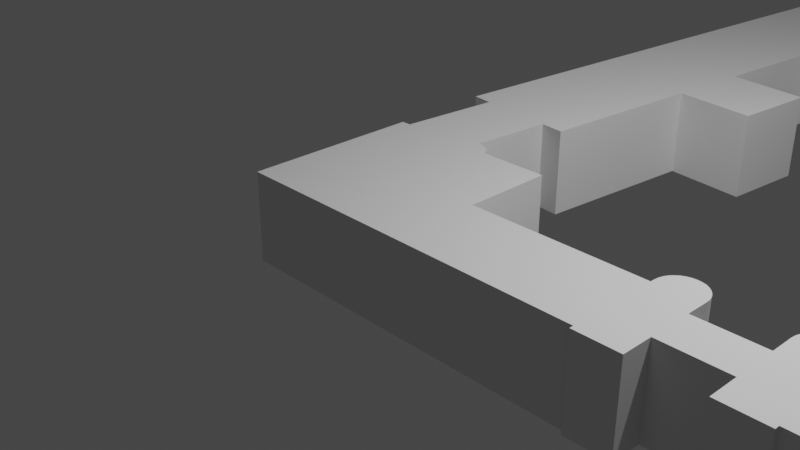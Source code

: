 # Source: ifmo2.blend  (saved by Blender 2.91.10; exported with 4.5.12 LTS)
import bpy
from mathutils import Matrix  # noqa: F401  (used for matrix-valued properties, if any)

bpy.ops.wm.read_factory_settings(use_empty=True)
scene = bpy.context.scene
scene.name = 'Scene'

# ---- collections
col_collection = bpy.data.collections.new('Collection'); scene.collection.children.link(col_collection)

# ---- world
world_world = bpy.data.worlds.new('World'); scene.world = world_world
world_world.use_nodes = True; world_world.node_tree.nodes.clear()
_N = world_world.node_tree.nodes; _L = world_world.node_tree.links
n0 = _N.new('ShaderNodeOutputWorld'); n0.name = 'World Output'; n0.location = (300, 300)
n1 = _N.new('ShaderNodeBackground'); n1.name = 'Background'; n1.location = (10, 300)
n1.inputs[0].default_value = (0.05088, 0.05088, 0.05088, 1.0)
_L.new(n1.outputs[0], n0.inputs[0])
n0.is_active_output = True
world_world.color = (0.05088, 0.05088, 0.05088)
world_world.use_sun_shadow = False
world_world.sun_shadow_jitter_overblur = 0.0

# ---- cameras
cam_camera = bpy.data.cameras.new('Camera')
cam_camera.clip_end = 100.0
cam_camera.ortho_scale = 7.314

# ---- lights
light_light = bpy.data.lights.new('Light', 'POINT')
light_light.transmission_factor = 0.0
light_light.energy = 1000.0
light_light.shadow_soft_size = 0.1
light_light.shadow_maximum_resolution = 0.006
light_light.use_absolute_resolution = True

# ---- meshes
me_cube_004 = bpy.data.meshes.new('Cube.004')
me_cube_004.from_pydata([(11.52, -1.063, -1.0), (11.52, -1.063, 1.0), (11.59, -1.063, -1.0), (11.59, -1.063, 1.0), (11.66, -1.067, -1.0), (11.66, -1.067, 1.0), (11.72, -1.075, -1.0), (11.72, -1.075, 1.0), (11.78, -1.086, -1.0), (11.78, -1.086, 1.0), (11.83, -1.099, -1.0), (11.83, -1.099, 1.0), (11.24, -1.116, -1.0), (11.24, -1.116, 1.0), (11.28, -1.1, -1.0), (11.28, -1.1, 1.0), (11.33, -1.086, -1.0), (11.33, -1.086, 1.0), (11.39, -1.075, -1.0), (11.39, -1.075, 1.0), (11.45, -1.067, -1.0), (11.45, -1.067, 1.0), (7.072, -1.53, 1.0), (7.072, -1.53, -1.0), (7.003, -1.534, 1.0), (7.003, -1.534, -1.0), (6.938, -1.542, 1.0), (6.938, -1.542, -1.0), (6.88, -1.553, 1.0), (6.88, -1.553, -1.0), (6.831, -1.567, 1.0), (6.831, -1.567, -1.0), (6.792, -1.583, 1.0), (6.792, -1.583, -1.0), (6.765, -1.601, 1.0), (6.765, -1.601, -1.0), (6.752, -1.62, 1.0), (6.752, -1.62, -1.0), (6.752, -1.64, 1.0), (6.752, -1.64, -1.0), (7.463, -1.62, 1.0), (7.463, -1.62, -1.0), (7.449, -1.601, 1.0), (7.449, -1.601, -1.0), (7.422, -1.583, 1.0), (7.422, -1.583, -1.0), (7.383, -1.566, 1.0), (7.383, -1.566, -1.0), (7.333, -1.553, 1.0), (7.333, -1.553, -1.0), (7.275, -1.542, 1.0), (7.275, -1.542, -1.0), (7.21, -1.534, 1.0), (7.21, -1.534, -1.0), (7.142, -1.53, 1.0), (7.142, -1.53, -1.0), (7.621, -2.058, 1.0), (7.621, -2.058, -1.0), (7.463, -1.62, 1.0), (7.463, -1.62, -1.0), (6.91, -2.078, 1.0), (6.91, -2.078, -1.0), (6.752, -1.64, 1.0), (6.752, -1.64, -1.0), (7.47, -1.64, -1.0), (7.47, -1.64, 1.0), (7.614, -2.038, -1.0), (7.614, -2.038, 1.0), (10.31, -1.56, -1.0), (10.31, -1.56, 1.0), (10.17, -1.162, -1.0), (10.17, -1.162, 1.0), (13.01, -1.082, -1.0), (13.01, -1.082, 1.0), (13.3, -1.878, -1.0), (13.3, -1.878, 1.0), (6.752, -1.64, 1.0), (6.752, -1.64, -1.0), (6.752, -1.641, -1.0), (7.463, -1.62, 1.0), (7.463, -1.62, -1.0), (6.753, -1.64, -1.0), (11.86, -1.114, -1.0), (11.86, -1.114, 1.0), (11.21, -1.132, -1.0), (11.21, -1.132, 1.0), (6.79, -1.745, -1.0), (6.79, -1.745, 1.0), (6.86, -1.94, -1.0), (6.86, -1.94, 1.0), (0.6585, -1.372, -1.0), (0.6585, -1.372, 1.0), (0.7272, -1.376, -1.0), (0.7272, -1.376, 1.0), (0.7919, -1.384, -1.0), (0.7919, -1.384, 1.0), (0.8502, -1.394, -1.0), (0.8502, -1.394, 1.0), (0.8999, -1.408, -1.0), (0.8999, -1.408, 1.0), (5.33, -1.58, -1.0), (5.33, -1.58, 1.0), (5.4, -1.58, -1.0), (5.4, -1.58, 1.0), (5.468, -1.583, -1.0), (5.468, -1.583, 1.0), (5.533, -1.591, -1.0), (5.533, -1.591, 1.0), (5.591, -1.602, -1.0), (5.591, -1.602, 1.0), (5.641, -1.616, -1.0), (5.641, -1.616, 1.0), (5.68, -1.632, -1.0), (5.68, -1.632, 1.0), (5.707, -1.65, -1.0), (5.707, -1.65, 1.0), (5.721, -1.669, -1.0), (5.721, -1.669, 1.0), (5.01, -1.689, -1.0), (5.01, -1.689, 1.0), (5.01, -1.67, -1.0), (5.01, -1.67, 1.0), (5.024, -1.65, -1.0), (5.024, -1.65, 1.0), (5.05, -1.632, -1.0), (5.05, -1.632, 1.0), (5.089, -1.616, -1.0), (5.089, -1.616, 1.0), (5.138, -1.602, -1.0), (5.138, -1.602, 1.0), (5.196, -1.591, -1.0), (5.196, -1.591, 1.0), (5.261, -1.584, -1.0), (5.261, -1.584, 1.0), (5.168, -2.127, -1.0), (5.168, -2.127, 1.0), (5.01, -1.69, -1.0), (5.01, -1.69, 1.0), (5.879, -2.107, -1.0), (5.879, -2.107, 1.0), (5.721, -1.67, -1.0), (5.721, -1.67, 1.0), (5.017, -1.71, 1.0), (5.017, -1.71, -1.0), (5.161, -2.108, 1.0), (5.161, -2.108, -1.0), (2.175, -1.79, 1.0), (2.175, -1.79, -1.0), (2.031, -1.392, 1.0), (2.031, -1.392, -1.0), (-0.8114, -1.472, 1.0), (-0.8114, -1.472, -1.0), (-0.5245, -2.268, 1.0), (-0.5245, -2.268, -1.0), (5.721, -1.67, -1.0), (5.721, -1.67, 1.0), (5.721, -1.67, 1.0), (5.01, -1.69, -1.0), (5.01, -1.69, 1.0), (5.721, -1.67, 1.0), (0.935, -1.423, -1.0), (0.935, -1.423, 1.0), (-1.0, 1.6, -1.0), (-1.0, 1.6, 1.0), (2.981, 1.001, -1.0), (2.981, 1.001, 1.0), (2.981, 1.389, -1.0), (2.981, 1.389, 1.0), (2.357, -0.2, -1.0), (2.357, -0.2, 1.0), (2.357, 0.2, -1.0), (2.357, 0.2, 1.0), (-1.0, -1.0, -1.0), (-1.0, -1.0, 1.0), (1.0, -1.0, -1.0), (1.0, -1.0, 1.0), (1.0, 0.2, -1.0), (1.0, 0.2, 1.0), (1.0, -0.2, -1.0), (1.0, -0.2, 1.0), (1.0, 0.9011, -1.0), (1.0, 0.9011, 1.0), (-0.6585, -1.0, -1.0), (-0.6585, -1.0, 1.0), (0.6033, -1.0, -1.0), (0.6033, -1.0, 1.0), (0.6033, -1.372, -1.0), (0.6033, -1.372, 1.0), (-0.6585, -1.468, -1.0), (-0.6585, -1.468, 1.0), (5.759, -1.774, -1.0), (5.759, -1.774, 1.0), (5.829, -1.969, 1.0), (5.829, -1.969, -1.0)], [], [(0, 1, 3, 2), (2, 3, 5, 4), (4, 5, 7, 6), (6, 7, 9, 8), (8, 9, 11, 10), (12, 13, 15, 14), (14, 15, 17, 16), (16, 17, 19, 18), (18, 19, 21, 20), (20, 21, 1, 0), (22, 23, 25, 24), (24, 25, 27, 26), (26, 27, 29, 28), (28, 29, 31, 30), (30, 31, 33, 32), (32, 33, 35, 34), (34, 35, 37, 36), (36, 37, 39, 38), (40, 41, 43, 42), (42, 43, 45, 44), (44, 45, 47, 46), (46, 47, 49, 48), (48, 49, 51, 50), (50, 51, 53, 52), (52, 53, 55, 54), (54, 55, 23, 22), (60, 61, 57, 56), (187, 185, 175, 179, 169, 171, 177, 181, 165, 167, 163, 173, 183, 189, 150, 152, 144, 135, 139, 192, 89, 60, 56, 67, 75, 73, 83, 11, 9, 7, 5, 3, 1, 21, 19, 17, 15, 13, 85, 71, 69, 65, 58, 79, 76, 62, 87, 191, 141, 155, 156, 159, 158, 137, 142, 146, 148, 161, 99, 97, 95, 93, 91), (69, 68, 64, 65), (75, 74, 72, 73), (71, 70, 68, 69), (67, 56, 57, 66), (59, 58, 65, 64), (38, 39, 77, 76), (41, 40, 79, 80), (80, 81, 77, 39, 37, 35, 33, 31, 29, 27, 25, 23, 55, 53, 51, 49, 47, 45, 43, 41), (78, 77, 81), (76, 79, 40, 42, 44, 46, 48, 50, 52, 54, 22, 24, 26, 28, 30, 32, 34, 36, 38), (58, 59, 80, 79), (63, 62, 76, 77), (10, 11, 83, 82), (13, 12, 84, 85), (80, 59, 64, 68, 70, 84, 12, 14, 16, 18, 20, 0, 2, 4, 6, 8, 10, 82, 72, 74, 66, 57, 61, 88, 193, 138, 134, 145, 153, 151, 188, 182, 172, 162, 166, 164, 180, 176, 170, 168, 178, 174, 184, 186, 90, 92, 94, 96, 98, 160, 149, 147, 143, 136, 157, 118, 120, 122, 124, 126, 128, 130, 132, 100, 102, 104, 106, 108, 110, 112, 114, 116, 154, 140, 190, 86, 63, 77, 78, 81), (73, 72, 82, 83), (84, 70, 71, 85), (66, 74, 75, 67), (62, 63, 86, 87), (61, 60, 89, 88), (90, 91, 93, 92), (92, 93, 95, 94), (94, 95, 97, 96), (96, 97, 99, 98), (100, 101, 103, 102), (102, 103, 105, 104), (104, 105, 107, 106), (106, 107, 109, 108), (108, 109, 111, 110), (110, 111, 113, 112), (112, 113, 115, 114), (114, 115, 117, 116), (118, 119, 121, 120), (120, 121, 123, 122), (122, 123, 125, 124), (124, 125, 127, 126), (126, 127, 129, 128), (128, 129, 131, 130), (130, 131, 133, 132), (132, 133, 101, 100), (138, 139, 135, 134), (147, 146, 142, 143), (153, 152, 150, 151), (149, 148, 146, 147), (145, 134, 135, 144), (137, 136, 143, 142), (116, 117, 155, 154), (119, 118, 157, 158), (158, 159, 155, 117, 115, 113, 111, 109, 107, 105, 103, 101, 133, 131, 129, 127, 125, 123, 121, 119), (156, 155, 159), (136, 137, 158, 157), (141, 140, 154, 155), (98, 99, 161, 160), (161, 148, 149, 160), (162, 163, 167, 166), (166, 167, 165, 164), (170, 171, 169, 168), (171, 170, 176, 177), (168, 169, 179, 178), (179, 175, 174, 178), (144, 152, 153, 145), (162, 172, 173, 163), (180, 164, 165, 181), (181, 177, 176, 180), (174, 175, 185, 184), (183, 173, 172, 182), (91, 90, 186, 187), (151, 150, 189, 188), (183, 182, 188, 189), (184, 185, 187, 186), (87, 86, 190, 191), (193, 88, 89, 192), (140, 141, 191, 190), (192, 139, 138, 193)])
_uv = me_cube_004.uv_layers.new(name='UVMap')
_uv.uv.foreach_set('vector', [1.0, 0.5, 1.0, 1.0, 0.9688, 1.0, 0.9688, 0.5, 0.9688, 0.5, 0.9688, 1.0, 0.9375, 1.0, 0.9375, 0.5, 0.9375, 0.5, 0.9375, 1.0, 0.9062, 1.0, 0.9062, 0.5, 0.9062, 0.5, 0.9062, 1.0, 0.875, 1.0, 0.875, 0.5, 0.875, 0.5, 0.875, 1.0, 0.8438, 1.0, 0.8438, 0.5, 0.1562, 0.5, 0.1562, 1.0, 0.125, 1.0, 0.125, 0.5, 0.125, 0.5, 0.125, 1.0, 0.09375, 1.0, 0.09375, 0.5, 0.09375, 0.5, 0.09375, 1.0, 0.0625, 1.0, 0.0625, 0.5, 0.0625, 0.5, 0.0625, 1.0, 0.03125, 1.0, 0.03125, 0.5, 0.03125, 0.5, 0.03125, 1.0, 0.0, 1.0, 0.0, 0.5, 1.0, 0.5, 1.0, 1.0, 0.9688, 1.0, 0.9688, 0.5, 0.9688, 0.5, 0.9688, 1.0, 0.9375, 1.0, 0.9375, 0.5, 0.9375, 0.5, 0.9375, 1.0, 0.9062, 1.0, 0.9062, 0.5, 0.9062, 0.5, 0.9062, 1.0, 0.875, 1.0, 0.875, 0.5, 0.875, 0.5, 0.875, 1.0, 0.8438, 1.0, 0.8438, 0.5, 0.8438, 0.5, 0.8438, 1.0, 0.8125, 1.0, 0.8125, 0.5, 0.8125, 0.5, 0.8125, 1.0, 0.7812, 1.0, 0.7812, 0.5, 0.7812, 0.5, 0.7812, 1.0, 0.75, 1.0, 0.75, 0.5, 0.25, 0.5, 0.25, 1.0, 0.2188, 1.0, 0.2188, 0.5, 0.2188, 0.5, 0.2188, 1.0, 0.1875, 1.0, 0.1875, 0.5, 0.1875, 0.5, 0.1875, 1.0, 0.1562, 1.0, 0.1562, 0.5, 0.1562, 0.5, 0.1562, 1.0, 0.125, 1.0, 0.125, 0.5, 0.125, 0.5, 0.125, 1.0, 0.09375, 1.0, 0.09375, 0.5, 0.09375, 0.5, 0.09375, 1.0, 0.0625, 1.0, 0.0625, 0.5, 0.0625, 0.5, 0.0625, 1.0, 0.03125, 1.0, 0.03125, 0.5, 0.03125, 0.5, 0.03125, 1.0, 0.0, 1.0, 0.0, 0.5, 0.375, 0.75, 0.625, 0.75, 0.625, 1.0, 0.375, 1.0, 0.625, 0.6775, 0.6746, 0.75, 0.625, 0.75, 0.8625, 0.75, 0.625, 0.75, 0.625, 0.5, 0.625, 0.6, 0.7494, 0.75, 0.625, 0.75, 0.625, 0.5, 0.875, 0.5, 0.875, 0.75, 0.875, 0.511, 0.8616, 0.5, 0.875, 0.5, 0.875, 0.75, 0.875, 0.7386, 0.875, 0.75, 0.625, 0.75, 0.841, 0.75, 0.375, 0.6711, 0.375, 0.75, 0.125, 0.75, 0.375, 0.75, 0.125, 0.75, 0.125, 0.5, 0.4695, 0.346, 0.4496, 0.3833, 0.4197, 0.4197, 0.3833, 0.4496, 0.3418, 0.4717, 0.2968, 0.4854, 0.25, 0.49, 0.2032, 0.4854, 0.1582, 0.4717, 0.1167, 0.4496, 0.08029, 0.4197, 0.05045, 0.3833, 0.283, 0.5, 0.375, 0.5, 0.125, 0.5, 0.125, 0.5114, 0.125, 0.5, 0.125, 0.5, 0.375, 0.5, 0.375, 0.5, 0.6703, 0.5, 0.625, 0.5594, 0.625, 0.5, 0.625, 0.5, 0.4899, 0.2488, 0.4898, 0.249, 0.875, 0.5, 0.875, 0.5, 0.625, 0.5, 0.625, 0.625, 0.625, 0.5, 0.4695, 0.346, 0.4496, 0.3833, 0.4197, 0.4197, 0.3833, 0.4496, 0.3418, 0.4717, 0.2968, 0.4854, 0.375, 0.25, 0.625, 0.25, 0.625, 0.5, 0.375, 0.5, 0.375, 0.0, 0.625, 0.0, 0.625, 0.25, 0.375, 0.25, 0.375, 0.5, 0.625, 0.5, 0.625, 0.625, 0.375, 0.625, 0.375, 0.01136, 0.375, 0.0, 0.625, 0.0, 0.625, 0.01136, 0.625, 0.25, 0.375, 0.25, 0.375, 0.2386, 0.625, 0.2386, 0.75, 0.5, 0.75, 1.0, 0.7494, 1.0, 0.7494, 0.5, 0.25, 1.0, 0.25, 0.5, 0.2506, 0.5, 0.2506, 1.0, 0.01009, 0.249, 0.4898, 0.249, 0.4899, 0.249, 0.49, 0.25, 0.4854, 0.2968, 0.4717, 0.3418, 0.4496, 0.3833, 0.4197, 0.4197, 0.3833, 0.4496, 0.3418, 0.4717, 0.2968, 0.4854, 0.25, 0.49, 0.2032, 0.4854, 0.1582, 0.4717, 0.1167, 0.4496, 0.08029, 0.4197, 0.05045, 0.3833, 0.02827, 0.3418, 0.01461, 0.2968, 0.01, 0.25, 0.4899, 0.2488, 0.4899, 0.249, 0.4898, 0.249, 0.9899, 0.249, 0.5101, 0.249, 0.51, 0.25, 0.5146, 0.2968, 0.5283, 0.3418, 0.5504, 0.3833, 0.5803, 0.4197, 0.6167, 0.4496, 0.6582, 0.4717, 0.7032, 0.4854, 0.75, 0.49, 0.7968, 0.4854, 0.8418, 0.4717, 0.8833, 0.4496, 0.9197, 0.4197, 0.9496, 0.3833, 0.9717, 0.3418, 0.9854, 0.2968, 0.99, 0.25, 0.375, 0.25, 0.625, 0.25, 0.625, 0.25, 0.375, 0.25, 0.625, 0.5, 0.375, 0.5, 0.375, 0.5, 0.625, 0.5, 0.8438, 0.5, 0.8438, 1.0, 0.8156, 1.0, 0.8156, 0.5, 0.1562, 1.0, 0.1562, 0.5, 0.1844, 0.5, 0.1844, 1.0, 0.875, 0.5, 0.875, 0.5, 0.625, 0.5, 0.625, 0.625, 0.625, 0.5, 0.5305, 0.346, 0.5504, 0.3833, 0.5803, 0.4197, 0.6167, 0.4496, 0.6582, 0.4717, 0.7032, 0.4854, 0.75, 0.49, 0.7968, 0.4854, 0.8418, 0.4717, 0.8833, 0.4496, 0.9197, 0.4197, 0.9496, 0.3833, 0.7741, 0.5, 0.875, 0.5, 0.875, 0.75, 0.875, 0.7386, 0.875, 0.75, 0.625, 0.75, 0.3297, 0.75, 0.375, 0.6711, 0.375, 0.75, 0.125, 0.75, 0.375, 0.75, 0.125, 0.75, 0.125, 0.5, 0.125, 0.7202, 0.1677, 0.75, 0.125, 0.75, 0.125, 0.5, 0.375, 0.5, 0.375, 0.75, 0.375, 0.5124, 0.1375, 0.5, 0.375, 0.5, 0.375, 0.75, 0.375, 0.65, 0.375, 0.75, 0.375, 0.511, 0.7599, 0.489, 0.7968, 0.4854, 0.8418, 0.4717, 0.8833, 0.4496, 0.9197, 0.4197, 0.9496, 0.3833, 0.2786, 0.5, 0.375, 0.5, 0.125, 0.5, 0.125, 0.5114, 0.125, 0.5, 0.5101, 0.249, 0.51, 0.25, 0.5146, 0.2968, 0.5283, 0.3418, 0.5504, 0.3833, 0.5803, 0.4197, 0.6167, 0.4496, 0.6582, 0.4717, 0.7032, 0.4854, 0.75, 0.49, 0.7968, 0.4854, 0.8418, 0.4717, 0.8833, 0.4496, 0.9197, 0.4197, 0.9496, 0.3833, 0.9717, 0.3418, 0.9854, 0.2968, 0.99, 0.25, 0.375, 0.5, 0.375, 0.5, 0.159, 0.5, 0.625, 0.5594, 0.625, 0.5, 0.625, 0.5, 0.4899, 0.2488, 0.4898, 0.249, 0.375, 0.25, 0.625, 0.25, 0.625, 0.3509, 0.375, 0.3509, 0.625, 0.408, 0.625, 0.5, 0.375, 0.5, 0.375, 0.408, 0.625, 0.75, 0.625, 1.0, 0.375, 1.0, 0.375, 0.75, 0.375, 0.5, 0.625, 0.5, 0.625, 0.5594, 0.375, 0.5594, 0.625, 0.75, 0.375, 0.75, 0.375, 0.6711, 0.625, 0.6711, 0.9688, 0.5, 0.9688, 1.0, 0.9375, 1.0, 0.9375, 0.5, 0.9375, 0.5, 0.9375, 1.0, 0.9062, 1.0, 0.9062, 0.5, 0.9062, 0.5, 0.9062, 1.0, 0.875, 1.0, 0.875, 0.5, 0.875, 0.5, 0.875, 1.0, 0.8438, 1.0, 0.8438, 0.5, 1.0, 0.5, 1.0, 1.0, 0.9688, 1.0, 0.9688, 0.5, 0.9688, 0.5, 0.9688, 1.0, 0.9375, 1.0, 0.9375, 0.5, 0.9375, 0.5, 0.9375, 1.0, 0.9062, 1.0, 0.9062, 0.5, 0.9062, 0.5, 0.9062, 1.0, 0.875, 1.0, 0.875, 0.5, 0.875, 0.5, 0.875, 1.0, 0.8438, 1.0, 0.8438, 0.5, 0.8438, 0.5, 0.8438, 1.0, 0.8125, 1.0, 0.8125, 0.5, 0.8125, 0.5, 0.8125, 1.0, 0.7812, 1.0, 0.7812, 0.5, 0.7812, 0.5, 0.7812, 1.0, 0.75, 1.0, 0.75, 0.5, 0.25, 0.5, 0.25, 1.0, 0.2188, 1.0, 0.2188, 0.5, 0.2188, 0.5, 0.2188, 1.0, 0.1875, 1.0, 0.1875, 0.5, 0.1875, 0.5, 0.1875, 1.0, 0.1562, 1.0, 0.1562, 0.5, 0.1562, 0.5, 0.1562, 1.0, 0.125, 1.0, 0.125, 0.5, 0.125, 0.5, 0.125, 1.0, 0.09375, 1.0, 0.09375, 0.5, 0.09375, 0.5, 0.09375, 1.0, 0.0625, 1.0, 0.0625, 0.5, 0.0625, 0.5, 0.0625, 1.0, 0.03125, 1.0, 0.03125, 0.5, 0.03125, 0.5, 0.03125, 1.0, 0.0, 1.0, 0.0, 0.5, 0.375, 0.75, 0.625, 0.75, 0.625, 1.0, 0.375, 1.0, 0.375, 0.25, 0.625, 0.25, 0.625, 0.5, 0.375, 0.5, 0.375, 0.0, 0.625, 0.0, 0.625, 0.25, 0.375, 0.25, 0.375, 0.5, 0.625, 0.5, 0.625, 0.625, 0.375, 0.625, 0.375, 0.01136, 0.375, 0.0, 0.625, 0.0, 0.625, 0.01136, 0.625, 0.25, 0.375, 0.25, 0.375, 0.2386, 0.625, 0.2386, 0.75, 0.5, 0.75, 1.0, 0.7494, 1.0, 0.7494, 0.5, 0.25, 1.0, 0.25, 0.5, 0.2506, 0.5, 0.2506, 1.0, 0.01009, 0.249, 0.4898, 0.249, 0.4899, 0.249, 0.49, 0.25, 0.4854, 0.2968, 0.4717, 0.3418, 0.4496, 0.3833, 0.4197, 0.4197, 0.3833, 0.4496, 0.3418, 0.4717, 0.2968, 0.4854, 0.25, 0.49, 0.2032, 0.4854, 0.1582, 0.4717, 0.1167, 0.4496, 0.08029, 0.4197, 0.05045, 0.3833, 0.02827, 0.3418, 0.01461, 0.2968, 0.01, 0.25, 0.4899, 0.2488, 0.4899, 0.249, 0.4898, 0.249, 0.375, 0.25, 0.625, 0.25, 0.625, 0.25, 0.375, 0.25, 0.625, 0.5, 0.375, 0.5, 0.375, 0.5, 0.625, 0.5, 0.8438, 0.5, 0.8438, 1.0, 0.8156, 1.0, 0.8156, 0.5, 0.625, 0.4036, 0.625, 0.5, 0.375, 0.5, 0.375, 0.4036, 0.375, 0.25, 0.625, 0.25, 0.625, 0.5, 0.375, 0.5, 0.375, 0.5, 0.625, 0.5, 0.625, 0.75, 0.375, 0.75, 0.375, 0.5, 0.625, 0.5, 0.625, 0.75, 0.375, 0.75, 0.625, 0.5, 0.375, 0.5, 0.375, 0.2625, 0.625, 0.2625, 0.375, 0.75, 0.625, 0.75, 0.625, 0.9875, 0.375, 0.9875, 0.625, 0.65, 0.625, 0.75, 0.375, 0.75, 0.375, 0.65, 0.625, 0.75, 0.625, 1.0, 0.375, 1.0, 0.375, 0.75, 0.375, 0.25, 0.375, 0.0, 0.625, 0.0, 0.625, 0.25, 0.375, 0.8744, 0.375, 0.75, 0.625, 0.75, 0.625, 0.8744, 0.625, 0.5124, 0.625, 0.6, 0.375, 0.6, 0.375, 0.5124, 0.375, 0.75, 0.625, 0.75, 0.625, 0.7996, 0.375, 0.7996, 0.625, 0.9573, 0.625, 1.0, 0.375, 1.0, 0.375, 0.9573, 0.9688, 1.0, 0.9688, 0.5, 0.9934, 0.5, 0.9934, 1.0, 0.375, 0.25, 0.625, 0.25, 0.625, 0.2634, 0.375, 0.2634, 0.625, 0.239, 0.375, 0.239, 0.375, 0.02981, 0.625, 0.02981, 0.375, 0.511, 0.625, 0.511, 0.625, 0.6775, 0.375, 0.6775, 0.625, 0.4547, 0.375, 0.4547, 0.375, 0.284, 0.625, 0.284, 0.375, 0.966, 0.375, 0.7953, 0.625, 0.7953, 0.625, 0.966, 0.375, 0.5, 0.625, 0.5, 0.625, 0.5594, 0.375, 0.5594, 0.625, 0.6711, 0.625, 0.75, 0.375, 0.75, 0.375, 0.6711])
me_cube_004.use_remesh_fix_poles = True
me_cube_004.use_remesh_preserve_attributes = False
me_cube_004.use_mirror_vertex_groups = False
me_cube_004.update()

# ---- objects
ob_light = bpy.data.objects.new('Light', light_light)
ob_camera = bpy.data.objects.new('Camera', cam_camera)
ob_cube_002 = bpy.data.objects.new('Cube.002', me_cube_004)

# ---- transforms, parenting, visibility, modifiers, constraints
ob_light.location = (4.076, 1.005, 5.904)
ob_light.rotation_euler = (0.6503, 0.05522, 1.866)
ob_light.lock_rotations_4d = False
ob_light.empty_display_type = 'ARROWS'
ob_light.color = (0.0, 0.0, 0.0, 0.0)
ob_light.lineart.crease_threshold = 0.0
ob_camera.location = (7.359, -6.926, 4.958)
ob_camera.rotation_euler = (1.109, 0.0, 0.8149)
ob_camera.lock_rotations_4d = False
ob_camera.empty_display_type = 'ARROWS'
ob_camera.color = (0.0, 0.0, 0.0, 0.0)
ob_camera.display_type = 'WIRE'
ob_camera.lineart.crease_threshold = 0.0
ob_cube_002.location = (-0.06534, 4.605, 0.0)
ob_cube_002.rotation_euler = (0.0, -0.0, -0.1006)
ob_cube_002.scale = (0.7, 2.5, 0.5)
ob_cube_002.lineart.crease_threshold = 0.0

# ---- collection membership
col_collection.objects.link(ob_light)
col_collection.objects.link(ob_camera)
col_collection.objects.link(ob_cube_002)

# ---- scene / render settings (as saved in the file)
scene.camera = ob_camera
scene.frame_start = 1; scene.frame_end = 250; scene.frame_set(1)
scene.render.engine = 'BLENDER_EEVEE_NEXT'
scene.cycles.use_denoising = False
scene.cycles.samples = 128
scene.cycles.sampling_pattern = 'TABULATED_SOBOL'
scene.cycles.use_adaptive_sampling = False
scene.cycles.use_light_tree = False
scene.view_settings.view_transform = 'Filmic'
bpy.context.view_layer.update()
